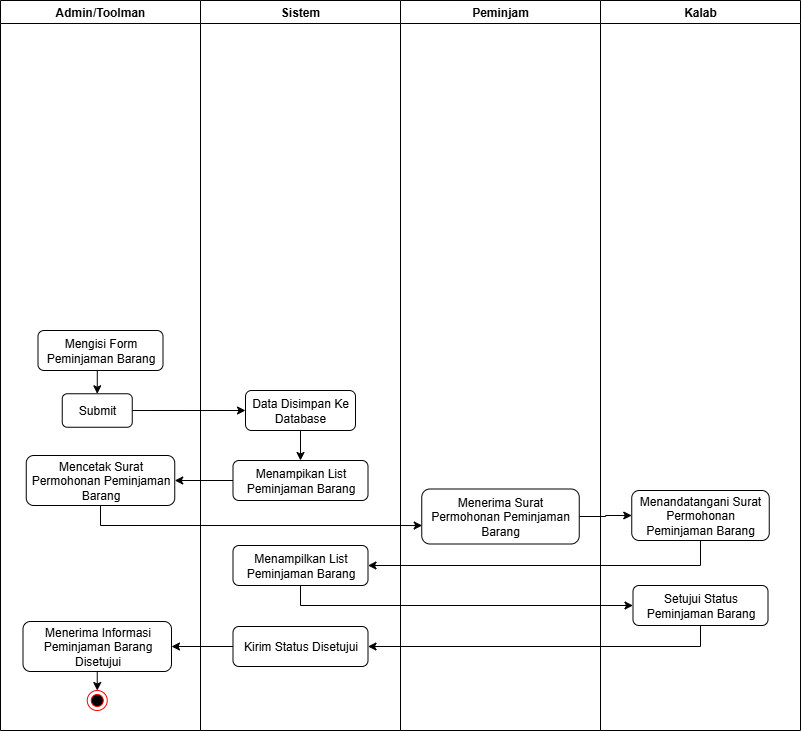

The diagram above was exported from draw.io. Its source (the exported page's mxGraphModel, read from the mxfile embedded in the PNG):
<mxGraphModel dx="-274" dy="1910" grid="1" gridSize="10" guides="1" tooltips="1" connect="1" arrows="1" fold="1" page="1" pageScale="1" pageWidth="850" pageHeight="1100" math="0" shadow="0">
  <root>
    <mxCell id="0" />
    <mxCell id="1" parent="0" />
    <mxCell id="2" value="" style="group" vertex="1" connectable="0" parent="1">
      <mxGeometry x="2719" y="1030" width="800" height="730" as="geometry" />
    </mxCell>
    <mxCell id="3" value="Peminjam" style="swimlane;whiteSpace=wrap;html=1;container=0;" vertex="1" parent="2">
      <mxGeometry x="400" width="200" height="730" as="geometry" />
    </mxCell>
    <mxCell id="4" value="&lt;font face=&quot;Helvetica&quot;&gt;Menerima Surat Permohonan Peminjaman Barang&lt;/font&gt;" style="rounded=1;whiteSpace=wrap;html=1;fillStyle=auto;fontFamily=Helvetica;container=0;" vertex="1" parent="3">
      <mxGeometry x="21.25" y="488.5" width="157.5" height="55" as="geometry" />
    </mxCell>
    <mxCell id="5" value="Admin/Toolman" style="swimlane;whiteSpace=wrap;html=1;startSize=23;container=0;" vertex="1" parent="2">
      <mxGeometry width="200" height="730" as="geometry" />
    </mxCell>
    <mxCell id="6" value="&lt;font face=&quot;Helvetica&quot;&gt;Mencetak Surat Permohonan Peminjaman Barang&lt;/font&gt;" style="rounded=1;whiteSpace=wrap;html=1;fillStyle=auto;fontFamily=Helvetica;container=0;" vertex="1" parent="5">
      <mxGeometry x="25.75" y="455" width="148.5" height="50" as="geometry" />
    </mxCell>
    <mxCell id="7" value="Mengisi Form Peminjaman Barang" style="rounded=1;whiteSpace=wrap;html=1;fillStyle=auto;fontFamily=Helvetica;container=0;" vertex="1" parent="5">
      <mxGeometry x="37.5" y="330" width="125" height="40" as="geometry" />
    </mxCell>
    <mxCell id="8" value="&lt;font face=&quot;Helvetica&quot;&gt;Submit&lt;/font&gt;" style="rounded=1;whiteSpace=wrap;html=1;fillStyle=auto;fontFamily=Helvetica;container=0;" vertex="1" parent="5">
      <mxGeometry x="61.75" y="393.27" width="70" height="33.47" as="geometry" />
    </mxCell>
    <mxCell id="9" style="edgeStyle=orthogonalEdgeStyle;rounded=0;orthogonalLoop=1;jettySize=auto;html=1;exitX=0.5;exitY=1;exitDx=0;exitDy=0;entryX=0.5;entryY=0;entryDx=0;entryDy=0;" edge="1" parent="5" source="7" target="8">
      <mxGeometry relative="1" as="geometry" />
    </mxCell>
    <mxCell id="10" style="edgeStyle=orthogonalEdgeStyle;rounded=0;orthogonalLoop=1;jettySize=auto;html=1;exitX=0.5;exitY=1;exitDx=0;exitDy=0;entryX=0.5;entryY=0;entryDx=0;entryDy=0;" edge="1" parent="5" source="11" target="12">
      <mxGeometry relative="1" as="geometry" />
    </mxCell>
    <mxCell id="11" value="&lt;font face=&quot;Helvetica&quot;&gt;Menerima Informasi Peminjaman Barang Disetujui&lt;/font&gt;" style="rounded=1;whiteSpace=wrap;html=1;fillStyle=auto;fontFamily=Helvetica;container=0;" vertex="1" parent="5">
      <mxGeometry x="22.5" y="621" width="148.5" height="50" as="geometry" />
    </mxCell>
    <mxCell id="12" value="" style="ellipse;html=1;shape=endState;fillColor=#000000;strokeColor=#ff0000;container=0;" vertex="1" parent="5">
      <mxGeometry x="86.75" y="690" width="20" height="20" as="geometry" />
    </mxCell>
    <mxCell id="13" value="Sistem" style="swimlane;whiteSpace=wrap;html=1;container=0;" vertex="1" parent="2">
      <mxGeometry x="200" width="200" height="730" as="geometry" />
    </mxCell>
    <mxCell id="14" value="&lt;font face=&quot;Helvetica&quot;&gt;Data Disimpan Ke Database&lt;/font&gt;" style="rounded=1;whiteSpace=wrap;html=1;fillStyle=auto;fontFamily=Helvetica;container=0;" vertex="1" parent="13">
      <mxGeometry x="45" y="390" width="110" height="40" as="geometry" />
    </mxCell>
    <mxCell id="15" value="&lt;font face=&quot;Helvetica&quot;&gt;Menampikan List Peminjaman Barang&lt;/font&gt;" style="rounded=1;whiteSpace=wrap;html=1;fillStyle=auto;fontFamily=Helvetica;container=0;" vertex="1" parent="13">
      <mxGeometry x="32.5" y="460" width="135" height="40" as="geometry" />
    </mxCell>
    <mxCell id="16" style="edgeStyle=orthogonalEdgeStyle;rounded=0;orthogonalLoop=1;jettySize=auto;html=1;exitX=0.5;exitY=1;exitDx=0;exitDy=0;entryX=0.5;entryY=0;entryDx=0;entryDy=0;" edge="1" parent="13" source="14" target="15">
      <mxGeometry relative="1" as="geometry" />
    </mxCell>
    <mxCell id="17" value="&lt;font face=&quot;Helvetica&quot;&gt;Menampilkan List Peminjaman Barang&lt;/font&gt;" style="rounded=1;whiteSpace=wrap;html=1;fillStyle=auto;fontFamily=Helvetica;container=0;" vertex="1" parent="13">
      <mxGeometry x="32.5" y="545" width="135" height="40" as="geometry" />
    </mxCell>
    <mxCell id="18" value="&lt;font face=&quot;Helvetica&quot;&gt;Kirim Status Disetujui&lt;/font&gt;" style="rounded=1;whiteSpace=wrap;html=1;fillStyle=auto;fontFamily=Helvetica;container=0;" vertex="1" parent="13">
      <mxGeometry x="32.5" y="626" width="135" height="40" as="geometry" />
    </mxCell>
    <mxCell id="19" value="Kalab" style="swimlane;whiteSpace=wrap;html=1;container=0;" vertex="1" parent="2">
      <mxGeometry x="600" width="200" height="730" as="geometry" />
    </mxCell>
    <mxCell id="20" value="&lt;font face=&quot;Helvetica&quot;&gt;Setujui Status Peminjaman Barang&lt;/font&gt;" style="rounded=1;whiteSpace=wrap;html=1;fillStyle=auto;fontFamily=Helvetica;container=0;" vertex="1" parent="19">
      <mxGeometry x="32.5" y="585" width="135" height="40" as="geometry" />
    </mxCell>
    <mxCell id="21" value="&lt;font face=&quot;Helvetica&quot;&gt;Menandatangani Surat Permohonan Peminjaman Barang&lt;/font&gt;" style="rounded=1;whiteSpace=wrap;html=1;fillStyle=auto;fontFamily=Helvetica;container=0;" vertex="1" parent="19">
      <mxGeometry x="31.25" y="490" width="137.5" height="50" as="geometry" />
    </mxCell>
    <mxCell id="22" style="edgeStyle=orthogonalEdgeStyle;rounded=0;orthogonalLoop=1;jettySize=auto;html=1;exitX=0.5;exitY=1;exitDx=0;exitDy=0;entryX=0.003;entryY=0.664;entryDx=0;entryDy=0;entryPerimeter=0;" edge="1" parent="2" source="6" target="4">
      <mxGeometry relative="1" as="geometry" />
    </mxCell>
    <mxCell id="23" style="edgeStyle=orthogonalEdgeStyle;rounded=0;orthogonalLoop=1;jettySize=auto;html=1;exitX=1;exitY=0.5;exitDx=0;exitDy=0;entryX=0;entryY=0.5;entryDx=0;entryDy=0;" edge="1" parent="2" source="8" target="14">
      <mxGeometry relative="1" as="geometry" />
    </mxCell>
    <mxCell id="24" style="edgeStyle=orthogonalEdgeStyle;rounded=0;orthogonalLoop=1;jettySize=auto;html=1;exitX=0;exitY=0.5;exitDx=0;exitDy=0;entryX=1;entryY=0.5;entryDx=0;entryDy=0;" edge="1" parent="2" source="15" target="6">
      <mxGeometry relative="1" as="geometry" />
    </mxCell>
    <mxCell id="25" style="edgeStyle=orthogonalEdgeStyle;rounded=0;orthogonalLoop=1;jettySize=auto;html=1;exitX=0;exitY=0.5;exitDx=0;exitDy=0;entryX=1;entryY=0.5;entryDx=0;entryDy=0;" edge="1" parent="2" source="18" target="11">
      <mxGeometry relative="1" as="geometry" />
    </mxCell>
    <mxCell id="26" style="edgeStyle=orthogonalEdgeStyle;rounded=0;orthogonalLoop=1;jettySize=auto;html=1;exitX=0.5;exitY=1;exitDx=0;exitDy=0;entryX=0;entryY=0.5;entryDx=0;entryDy=0;" edge="1" parent="2" source="17" target="20">
      <mxGeometry relative="1" as="geometry" />
    </mxCell>
    <mxCell id="27" style="edgeStyle=orthogonalEdgeStyle;rounded=0;orthogonalLoop=1;jettySize=auto;html=1;exitX=0.5;exitY=1;exitDx=0;exitDy=0;entryX=1;entryY=0.5;entryDx=0;entryDy=0;" edge="1" parent="2" source="20" target="18">
      <mxGeometry relative="1" as="geometry" />
    </mxCell>
    <mxCell id="28" style="edgeStyle=orthogonalEdgeStyle;rounded=0;orthogonalLoop=1;jettySize=auto;html=1;exitX=1;exitY=0.5;exitDx=0;exitDy=0;entryX=0;entryY=0.5;entryDx=0;entryDy=0;" edge="1" parent="2" source="4" target="21">
      <mxGeometry relative="1" as="geometry" />
    </mxCell>
    <mxCell id="29" style="edgeStyle=orthogonalEdgeStyle;rounded=0;orthogonalLoop=1;jettySize=auto;html=1;exitX=0.5;exitY=1;exitDx=0;exitDy=0;entryX=1;entryY=0.5;entryDx=0;entryDy=0;" edge="1" parent="2" source="21" target="17">
      <mxGeometry relative="1" as="geometry" />
    </mxCell>
  </root>
</mxGraphModel>